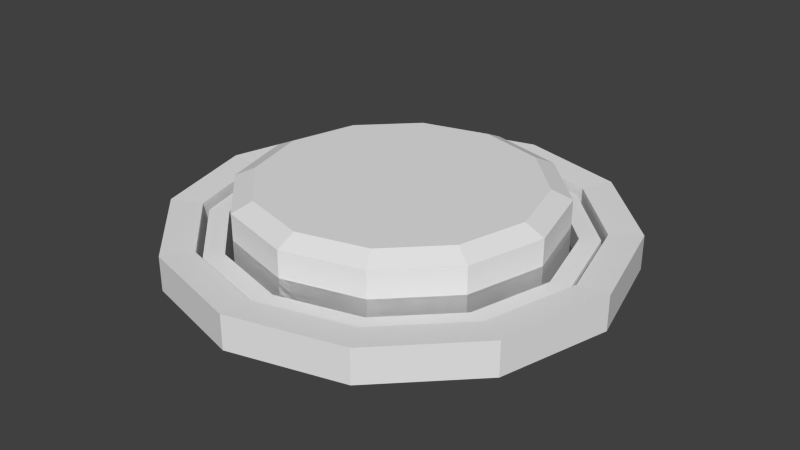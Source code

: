 # Source: button.blend  (saved by Blender 2.75.0; exported with 4.5.12 LTS)
import bpy
from mathutils import Matrix  # noqa: F401  (used for matrix-valued properties, if any)

bpy.ops.wm.read_factory_settings(use_empty=True)
scene = bpy.context.scene
scene.name = 'Scene'

# ---- collections
col_collection_1 = bpy.data.collections.new('Collection 1'); scene.collection.children.link(col_collection_1)

# ---- world
world_world = bpy.data.worlds.new('World'); scene.world = world_world
world_world.color = (0.05088, 0.05088, 0.05088)
world_world.use_sun_shadow = False
world_world.sun_shadow_jitter_overblur = 0.0
world_world.cycles.sampling_method = 'MANUAL'
world_world.cycles.sample_map_resolution = 256

# ---- meshes
me_circle_005 = bpy.data.meshes.new('Circle.005')
me_circle_005.from_pydata([(0.0, 1.0, 0.0), (-0.5, 0.866, 0.0), (-0.866, 0.5, 0.0), (-1.0, -4.371e-08, 0.0), (-0.866, -0.5, 0.0), (-0.5, -0.866, 0.0), (-1.51e-07, -1.0, 0.0), (0.5, -0.866, 0.0), (0.866, -0.5, 0.0), (1.0, -4.649e-07, 0.0), (0.866, 0.5, 0.0), (0.5, 0.866, 0.0), (0.0, 1.0, 0.382), (-0.5, 0.866, 0.382), (-0.866, 0.5, 0.382), (-1.0, -4.371e-08, 0.382), (-0.866, -0.5, 0.382), (-0.5, -0.866, 0.382), (-1.51e-07, -1.0, 0.382), (0.5, -0.866, 0.382), (0.866, -0.5, 0.382), (1.0, -4.649e-07, 0.382), (0.866, 0.5, 0.382), (0.5, 0.866, 0.382), (1.266e-09, 0.8725, 0.4398), (-0.4363, 0.7556, 0.4398), (-0.7556, 0.4363, 0.4398), (-0.8725, -5.587e-08, 0.4398), (-0.7556, -0.4363, 0.4398), (-0.4363, -0.7556, 0.4398), (-1.305e-07, -0.8725, 0.4398), (0.4363, -0.7556, 0.4398), (0.7556, -0.4363, 0.4398), (0.8725, -4.234e-07, 0.4398), (0.7556, 0.4363, 0.4398), (0.4363, 0.7556, 0.4398)], [], [(8, 20, 19, 7), (5, 17, 16, 4), (0, 12, 23, 11), (2, 14, 13, 1), (9, 21, 20, 8), (6, 18, 17, 5), (3, 15, 14, 2), (10, 22, 21, 9), (7, 19, 18, 6), (4, 16, 15, 3), (11, 23, 22, 10), (1, 13, 12, 0), (15, 27, 26, 14), (22, 34, 33, 21), (19, 31, 30, 18), (16, 28, 27, 15), (23, 35, 34, 22), (13, 25, 24, 12), (20, 32, 31, 19), (17, 29, 28, 16), (12, 24, 35, 23), (14, 26, 25, 13), (21, 33, 32, 20), (18, 30, 29, 17), (25, 26, 27, 28, 29, 30, 31, 32, 33, 34, 35, 24)])
_uv = me_circle_005.uv_layers.new(name='UVMap')
_uv.uv.foreach_set('vector', [0.9999, 0.5951, 0.8596, 0.5951, 0.8596, 0.4049, 0.9999, 0.4049, 0.5951, 0.0001001, 0.5951, 0.1404, 0.4049, 0.1404, 0.4049, 9.998e-05, 0.1677, 0.8854, 0.2379, 0.7639, 0.4026, 0.8589, 0.3324, 0.9805, 0.0001001, 0.4049, 0.1404, 0.4049, 0.1404, 0.5951, 9.998e-05, 0.5951, 0.8854, 0.8323, 0.7639, 0.7621, 0.8589, 0.5974, 0.9805, 0.6676, 0.8323, 0.1146, 0.7621, 0.2361, 0.5974, 0.1411, 0.6676, 0.01954, 0.1146, 0.1677, 0.2361, 0.2379, 0.1411, 0.4026, 0.01953, 0.3324, 0.6676, 0.9805, 0.5974, 0.8589, 0.7621, 0.7639, 0.8323, 0.8854, 0.9805, 0.3324, 0.8589, 0.4026, 0.7639, 0.2379, 0.8854, 0.1677, 0.3324, 0.01953, 0.4026, 0.1411, 0.2379, 0.2361, 0.1677, 0.1146, 0.4049, 0.9999, 0.4049, 0.8596, 0.5951, 0.8596, 0.5951, 0.9999, 0.01953, 0.6676, 0.1411, 0.5974, 0.2361, 0.7621, 0.1146, 0.8323, 0.2361, 0.2379, 0.2734, 0.2734, 0.1904, 0.417, 0.1411, 0.4026, 0.5974, 0.8589, 0.583, 0.8096, 0.7266, 0.7266, 0.7621, 0.7639, 0.8589, 0.4026, 0.8096, 0.417, 0.7266, 0.2734, 0.7639, 0.2379, 0.4026, 0.1411, 0.417, 0.1904, 0.2734, 0.2734, 0.2379, 0.2361, 0.4049, 0.8596, 0.417, 0.8096, 0.583, 0.8096, 0.5951, 0.8596, 0.1411, 0.5974, 0.1904, 0.583, 0.2734, 0.7266, 0.2361, 0.7621, 0.8596, 0.5951, 0.8096, 0.583, 0.8096, 0.417, 0.8596, 0.4049, 0.5951, 0.1404, 0.583, 0.1904, 0.417, 0.1904, 0.4049, 0.1404, 0.2379, 0.7639, 0.2734, 0.7266, 0.417, 0.8096, 0.4026, 0.8589, 0.1404, 0.4049, 0.1904, 0.417, 0.1904, 0.583, 0.1404, 0.5951, 0.7639, 0.7621, 0.7266, 0.7266, 0.8096, 0.583, 0.8589, 0.5974, 0.7621, 0.2361, 0.7266, 0.2734, 0.583, 0.1904, 0.5974, 0.1411, 0.1904, 0.583, 0.1904, 0.417, 0.2734, 0.2734, 0.417, 0.1904, 0.583, 0.1904, 0.7266, 0.2734, 0.8096, 0.417, 0.8096, 0.583, 0.7266, 0.7266, 0.583, 0.8096, 0.417, 0.8096, 0.2734, 0.7266])
me_circle_005.use_remesh_preserve_volume = False
me_circle_005.use_remesh_preserve_attributes = False
me_circle_005.use_mirror_vertex_groups = False
me_circle_005.update()
me_circle_002 = bpy.data.meshes.new('Circle.002')
me_circle_002.from_pydata([(-1.589e-09, 1.214, 0.1789), (-0.6068, 1.051, 0.1789), (-1.051, 0.6068, 0.1789), (-1.214, -2.334e-08, 0.1789), (-1.051, -0.6068, 0.1789), (-0.6068, -1.051, 0.1789), (-1.848e-07, -1.214, 0.1789), (0.6068, -1.051, 0.1789), (1.051, -0.6068, 0.1789), (1.214, -5.345e-07, 0.1789), (1.051, 0.6068, 0.1789), (0.6068, 1.051, 0.1789), (-1.589e-09, 1.214, -0.01811), (-0.6068, 1.051, -0.01811), (-1.051, 0.6068, -0.01811), (-1.214, -2.334e-08, -0.01811), (-1.051, -0.6068, -0.01811), (-0.6068, -1.051, -0.01811), (-1.848e-07, -1.214, -0.01811), (0.6068, -1.051, -0.01811), (1.051, -0.6068, -0.01811), (1.214, -5.345e-07, -0.01811), (1.051, 0.6068, -0.01811), (0.6068, 1.051, -0.01811), (-1.589e-09, 1.214, 0.1789), (-0.6068, 1.051, 0.1789), (-1.051, 0.6068, 0.1789), (-1.214, -2.334e-08, 0.1789), (-1.051, -0.6068, 0.1789), (-0.6068, -1.051, 0.1789), (-1.848e-07, -1.214, 0.1789), (0.6068, -1.051, 0.1789), (1.051, -0.6068, 0.1789), (1.214, -5.345e-07, 0.1789), (1.051, 0.6068, 0.1789), (0.6068, 1.051, 0.1789), (-1.589e-09, 1.214, -0.01811), (-0.6068, 1.051, -0.01811), (-1.051, 0.6068, -0.01811), (-1.214, -2.334e-08, -0.01811), (-1.051, -0.6068, -0.01811), (-0.6068, -1.051, -0.01811), (-1.848e-07, -1.214, -0.01811), (0.6068, -1.051, -0.01811), (1.051, -0.6068, -0.01811), (1.214, -5.345e-07, -0.01811), (1.051, 0.6068, -0.01811), (0.6068, 1.051, -0.01811), (-6.382e-09, 1.417, 0.1893), (-0.7087, 1.227, 0.1893), (-1.227, 0.7087, 0.1893), (-1.417, -3.269e-09, 0.1893), (-1.227, -0.7087, 0.1893), (-0.7087, -1.227, 0.1893), (-2.204e-07, -1.417, 0.1893), (0.7087, -1.227, 0.1893), (1.227, -0.7087, 0.1893), (1.417, -6.002e-07, 0.1893), (1.227, 0.7087, 0.1893), (0.7087, 1.227, 0.1893), (-6.382e-09, 1.417, -0.02855), (-0.7087, 1.227, -0.02855), (-1.227, 0.7087, -0.02855), (-1.417, -3.269e-09, -0.02855), (-1.227, -0.7087, -0.02855), (-0.7087, -1.227, -0.02855), (-2.204e-07, -1.417, -0.02855), (0.7087, -1.227, -0.02855), (1.227, -0.7087, -0.02855), (1.417, -6.002e-07, -0.02855), (1.227, 0.7087, -0.02855), (0.7087, 1.227, -0.02855)], [], [(7, 19, 18, 6), (4, 16, 15, 3), (11, 23, 22, 10), (1, 13, 12, 0), (8, 20, 19, 7), (5, 17, 16, 4), (0, 12, 23, 11), (2, 14, 13, 1), (9, 21, 20, 8), (6, 18, 17, 5), (3, 15, 14, 2), (10, 22, 21, 9), (29, 28, 52, 53), (24, 35, 59, 48), (42, 43, 67, 66), (28, 27, 51, 52), (35, 34, 58, 59), (41, 42, 66, 65), (27, 26, 50, 51), (34, 33, 57, 58), (40, 41, 65, 64), (26, 25, 49, 50), (47, 36, 60, 71), (33, 32, 56, 57), (8, 7, 31, 32), (22, 23, 47, 46), (1, 0, 24, 25), (15, 16, 40, 39), (9, 8, 32, 33), (23, 12, 36, 47), (2, 1, 25, 26), (16, 17, 41, 40), (10, 9, 33, 34), (3, 2, 26, 27), (17, 18, 42, 41), (11, 10, 34, 35), (4, 3, 27, 28), (18, 19, 43, 42), (0, 11, 35, 24), (5, 4, 28, 29), (19, 20, 44, 43), (12, 13, 37, 36), (6, 5, 29, 30), (20, 21, 45, 44), (13, 14, 38, 37), (7, 6, 30, 31), (21, 22, 46, 45), (14, 15, 39, 38), (55, 54, 66, 67), (52, 51, 63, 64), (59, 58, 70, 71), (49, 48, 60, 61), (56, 55, 67, 68), (53, 52, 64, 65), (48, 59, 71, 60), (50, 49, 61, 62), (57, 56, 68, 69), (54, 53, 65, 66), (51, 50, 62, 63), (58, 57, 69, 70), (43, 44, 68, 67), (36, 37, 61, 60), (30, 29, 53, 54), (44, 45, 69, 68), (37, 38, 62, 61), (31, 30, 54, 55), (45, 46, 70, 69), (38, 39, 63, 62), (32, 31, 55, 56), (46, 47, 71, 70), (25, 24, 48, 49), (39, 40, 64, 63)])
_uv = me_circle_002.uv_layers.new(name='UVMap')
_uv.uv.foreach_set('vector', [0.8174, 0.366, 0.8742, 0.366, 0.8742, 0.4709, 0.8174, 0.4709, 0.8742, 0.366, 0.9311, 0.366, 0.9311, 0.4709, 0.8742, 0.4709, 0.994, 0.4709, 0.9371, 0.4709, 0.9371, 0.366, 0.994, 0.366, 0.994, 0.697, 0.9371, 0.697, 0.9371, 0.5921, 0.994, 0.5921, 0.7485, 0.5921, 0.8053, 0.5921, 0.8053, 0.697, 0.7485, 0.697, 0.8174, 0.5921, 0.8742, 0.5921, 0.8742, 0.697, 0.8174, 0.697, 0.994, 0.5921, 0.9371, 0.5921, 0.9371, 0.4709, 0.994, 0.4709, 0.8742, 0.5921, 0.9311, 0.5921, 0.9311, 0.697, 0.8742, 0.697, 0.7485, 0.4709, 0.8053, 0.4709, 0.8053, 0.5921, 0.7485, 0.5921, 0.8174, 0.4709, 0.8742, 0.4709, 0.8742, 0.5921, 0.8174, 0.5921, 0.8742, 0.4709, 0.9311, 0.4709, 0.9311, 0.5921, 0.8742, 0.5921, 0.7485, 0.366, 0.8053, 0.366, 0.8053, 0.4709, 0.7485, 0.4709, 0.4649, 0.476, 0.6219, 0.4155, 0.6482, 0.433, 0.4745, 0.5, 0.4649, 0.02397, 0.2836, 0.02397, 0.274, 4.597e-08, 0.4745, 0.0, 0.2836, 0.524, 0.1265, 0.5845, 0.1003, 0.567, 0.274, 0.5, 0.6219, 0.4155, 0.7126, 0.3106, 0.7485, 0.317, 0.6482, 0.433, 0.2836, 0.02397, 0.1265, 0.08453, 0.1003, 0.06699, 0.274, 4.597e-08, 0.4649, 0.524, 0.2836, 0.524, 0.274, 0.5, 0.4745, 0.5, 0.7126, 0.3106, 0.7126, 0.1894, 0.7485, 0.183, 0.7485, 0.317, 0.1265, 0.08453, 0.03588, 0.1894, 0.0, 0.183, 0.1003, 0.06699, 0.6219, 0.5845, 0.4649, 0.524, 0.4745, 0.5, 0.6482, 0.567, 0.7126, 0.1894, 0.6219, 0.08453, 0.6482, 0.06699, 0.7485, 0.183, 0.2836, 0.976, 0.4649, 0.976, 0.4745, 1.0, 0.274, 1.0, 0.03588, 0.1894, 0.03588, 0.3106, 1.032e-07, 0.317, 0.0, 0.183, 0.0, 0.0, 0.0, 0.0, 0.0, 0.0, 0.0, 0.0, 0.0, 0.0, 0.0, 0.0, 0.0, 0.0, 0.0, 0.0, 0.0, 0.0, 0.0, 0.0, 0.0, 0.0, 0.0, 0.0, 0.0, 0.0, 0.0, 0.0, 0.0, 0.0, 0.0, 0.0, 0.0, 0.0, 0.0, 0.0, 0.0, 0.0, 0.0, 0.0, 0.0, 0.0, 0.0, 0.0, 0.0, 0.0, 0.0, 0.0, 0.0, 0.0, 0.0, 0.0, 0.0, 0.0, 0.0, 0.0, 0.0, 0.0, 0.0, 0.0, 0.0, 0.0, 0.0, 0.0, 0.0, 0.0, 0.0, 0.0, 0.0, 0.0, 0.0, 0.0, 0.0, 0.0, 0.0, 0.0, 0.0, 0.0, 0.0, 0.0, 0.0, 0.0, 0.0, 0.0, 0.0, 0.0, 0.0, 0.0, 0.0, 0.0, 0.0, 0.0, 0.0, 0.0, 0.0, 0.0, 0.0, 0.0, 0.0, 0.0, 0.0, 0.0, 0.0, 0.0, 0.0, 0.0, 0.0, 0.0, 0.0, 0.0, 0.0, 0.0, 0.0, 0.0, 0.0, 0.0, 0.0, 0.0, 0.0, 0.0, 0.0, 0.0, 0.0, 0.0, 0.0, 0.0, 0.0, 0.0, 0.0, 0.0, 0.0, 0.0, 0.0, 0.0, 0.0, 0.0, 0.0, 0.0, 0.0, 0.0, 0.0, 0.0, 0.0, 0.0, 0.0, 0.0, 0.0, 0.0, 0.0, 0.0, 0.0, 0.0, 0.0, 0.0, 0.0, 0.0, 0.0, 0.0, 0.0, 0.0, 0.0, 0.0, 0.0, 0.0, 0.0, 0.0, 0.0, 0.0, 0.0, 0.0, 0.0, 0.0, 0.0, 0.0, 0.0, 0.0, 0.0, 0.0, 0.0, 0.0, 0.0, 0.0, 0.0, 0.0, 0.0, 0.0, 0.0, 0.0, 0.0, 0.0, 0.0, 0.0, 0.9371, 0.366, 0.9371, 0.25, 1.0, 0.25, 1.0, 0.366, 0.9371, 1.149e-08, 0.9371, 0.116, 0.8742, 0.116, 0.8742, 0.0, 0.8114, 0.116, 0.8114, 0.0, 0.8742, 0.0, 0.8742, 0.116, 0.8114, 0.366, 0.8114, 0.25, 0.8742, 0.25, 0.8742, 0.366, 0.7485, 0.116, 0.7485, 2.299e-08, 0.8114, 0.0, 0.8114, 0.116, 0.9371, 0.116, 0.9371, 0.0, 1.0, 0.0, 1.0, 0.116, 0.8114, 0.25, 0.8114, 0.116, 0.8742, 0.116, 0.8742, 0.25, 0.9371, 0.25, 0.9371, 0.366, 0.8742, 0.366, 0.8742, 0.25, 0.7485, 0.25, 0.7485, 0.116, 0.8114, 0.116, 0.8114, 0.25, 0.9371, 0.25, 0.9371, 0.116, 1.0, 0.116, 1.0, 0.25, 0.9371, 0.116, 0.9371, 0.25, 0.8742, 0.25, 0.8742, 0.116, 0.7485, 0.366, 0.7485, 0.25, 0.8114, 0.25, 0.8114, 0.366, 0.1265, 0.5845, 0.03588, 0.6894, 1.376e-07, 0.683, 0.1003, 0.567, 0.4649, 0.976, 0.6219, 0.9155, 0.6482, 0.933, 0.4745, 1.0, 0.2836, 0.476, 0.4649, 0.476, 0.4745, 0.5, 0.274, 0.5, 0.03588, 0.6894, 0.03588, 0.8106, 0.0, 0.817, 1.376e-07, 0.683, 0.6219, 0.9155, 0.7126, 0.8106, 0.7485, 0.817, 0.6482, 0.933, 0.1265, 0.4155, 0.2836, 0.476, 0.274, 0.5, 0.1003, 0.433, 0.03588, 0.8106, 0.1265, 0.9155, 0.1003, 0.933, 0.0, 0.817, 0.7126, 0.8106, 0.7126, 0.6894, 0.7485, 0.683, 0.7485, 0.817, 0.03588, 0.3106, 0.1265, 0.4155, 0.1003, 0.433, 1.032e-07, 0.317, 0.1265, 0.9155, 0.2836, 0.976, 0.274, 1.0, 0.1003, 0.933, 0.6219, 0.08453, 0.4649, 0.02397, 0.4745, 0.0, 0.6482, 0.06699, 0.7126, 0.6894, 0.6219, 0.5845, 0.6482, 0.567, 0.7485, 0.683])
me_circle_002.use_remesh_preserve_volume = False
me_circle_002.use_remesh_preserve_attributes = False
me_circle_002.use_mirror_vertex_groups = False
me_circle_002.update()
me_circle_001 = bpy.data.meshes.new('Circle.001')
me_circle_001.from_pydata([(0.0, 1.0, 0.0), (-0.5, 0.866, 0.0), (-0.866, 0.5, 0.0), (-1.0, -4.371e-08, 0.0), (-0.866, -0.5, 0.0), (-0.5, -0.866, 0.0), (-1.51e-07, -1.0, 0.0), (0.5, -0.866, 0.0), (0.866, -0.5, 0.0), (1.0, -4.649e-07, 0.0), (0.866, 0.5, 0.0), (0.5, 0.866, 0.0), (0.0, 1.0, 0.382), (-0.5, 0.866, 0.382), (-0.866, 0.5, 0.382), (-1.0, -4.371e-08, 0.382), (-0.866, -0.5, 0.382), (-0.5, -0.866, 0.382), (-1.51e-07, -1.0, 0.382), (0.5, -0.866, 0.382), (0.866, -0.5, 0.382), (1.0, -4.649e-07, 0.382), (0.866, 0.5, 0.382), (0.5, 0.866, 0.382), (1.266e-09, 0.8725, 0.4398), (-0.4363, 0.7556, 0.4398), (-0.7556, 0.4363, 0.4398), (-0.8725, -5.587e-08, 0.4398), (-0.7556, -0.4363, 0.4398), (-0.4363, -0.7556, 0.4398), (-1.305e-07, -0.8725, 0.4398), (0.4363, -0.7556, 0.4398), (0.7556, -0.4363, 0.4398), (0.8725, -4.234e-07, 0.4398), (0.7556, 0.4363, 0.4398), (0.4363, 0.7556, 0.4398)], [], [(8, 20, 19, 7), (5, 17, 16, 4), (0, 12, 23, 11), (2, 14, 13, 1), (9, 21, 20, 8), (6, 18, 17, 5), (3, 15, 14, 2), (10, 22, 21, 9), (7, 19, 18, 6), (4, 16, 15, 3), (11, 23, 22, 10), (1, 13, 12, 0), (15, 27, 26, 14), (22, 34, 33, 21), (19, 31, 30, 18), (16, 28, 27, 15), (23, 35, 34, 22), (13, 25, 24, 12), (20, 32, 31, 19), (17, 29, 28, 16), (12, 24, 35, 23), (14, 26, 25, 13), (21, 33, 32, 20), (18, 30, 29, 17), (25, 26, 27, 28, 29, 30, 31, 32, 33, 34, 35, 24)])
_uv = me_circle_001.uv_layers.new(name='UVMap')
_uv.uv.foreach_set('vector', [0.9999, 0.5951, 0.8596, 0.5951, 0.8596, 0.4049, 0.9999, 0.4049, 0.5951, 0.0001001, 0.5951, 0.1404, 0.4049, 0.1404, 0.4049, 9.998e-05, 0.1677, 0.8854, 0.2379, 0.7639, 0.4026, 0.8589, 0.3324, 0.9805, 0.0001001, 0.4049, 0.1404, 0.4049, 0.1404, 0.5951, 9.998e-05, 0.5951, 0.8854, 0.8323, 0.7639, 0.7621, 0.8589, 0.5974, 0.9805, 0.6676, 0.8323, 0.1146, 0.7621, 0.2361, 0.5974, 0.1411, 0.6676, 0.01954, 0.1146, 0.1677, 0.2361, 0.2379, 0.1411, 0.4026, 0.01953, 0.3324, 0.6676, 0.9805, 0.5974, 0.8589, 0.7621, 0.7639, 0.8323, 0.8854, 0.9805, 0.3324, 0.8589, 0.4026, 0.7639, 0.2379, 0.8854, 0.1677, 0.3324, 0.01953, 0.4026, 0.1411, 0.2379, 0.2361, 0.1677, 0.1146, 0.4049, 0.9999, 0.4049, 0.8596, 0.5951, 0.8596, 0.5951, 0.9999, 0.01953, 0.6676, 0.1411, 0.5974, 0.2361, 0.7621, 0.1146, 0.8323, 0.2361, 0.2379, 0.2734, 0.2734, 0.1904, 0.417, 0.1411, 0.4026, 0.5974, 0.8589, 0.583, 0.8096, 0.7266, 0.7266, 0.7621, 0.7639, 0.8589, 0.4026, 0.8096, 0.417, 0.7266, 0.2734, 0.7639, 0.2379, 0.4026, 0.1411, 0.417, 0.1904, 0.2734, 0.2734, 0.2379, 0.2361, 0.4049, 0.8596, 0.417, 0.8096, 0.583, 0.8096, 0.5951, 0.8596, 0.1411, 0.5974, 0.1904, 0.583, 0.2734, 0.7266, 0.2361, 0.7621, 0.8596, 0.5951, 0.8096, 0.583, 0.8096, 0.417, 0.8596, 0.4049, 0.5951, 0.1404, 0.583, 0.1904, 0.417, 0.1904, 0.4049, 0.1404, 0.2379, 0.7639, 0.2734, 0.7266, 0.417, 0.8096, 0.4026, 0.8589, 0.1404, 0.4049, 0.1904, 0.417, 0.1904, 0.583, 0.1404, 0.5951, 0.7639, 0.7621, 0.7266, 0.7266, 0.8096, 0.583, 0.8589, 0.5974, 0.7621, 0.2361, 0.7266, 0.2734, 0.583, 0.1904, 0.5974, 0.1411, 0.1904, 0.583, 0.1904, 0.417, 0.2734, 0.2734, 0.417, 0.1904, 0.583, 0.1904, 0.7266, 0.2734, 0.8096, 0.417, 0.8096, 0.583, 0.7266, 0.7266, 0.583, 0.8096, 0.417, 0.8096, 0.2734, 0.7266])
me_circle_001.use_remesh_preserve_volume = False
me_circle_001.use_remesh_preserve_attributes = False
me_circle_001.use_mirror_vertex_groups = False
me_circle_001.update()
me_circle = bpy.data.meshes.new('Circle')
me_circle.from_pydata([(-5.019e-10, 1.051, 0.0), (-0.5253, 0.9098, 0.0), (-0.9098, 0.5253, 0.0), (-1.051, -3.889e-08, 0.0), (-0.9098, -0.5253, 0.0), (-0.5253, -0.9098, 0.0), (-1.591e-07, -1.051, 0.0), (0.5253, -0.9098, 0.0), (0.9098, -0.5253, 0.0), (1.051, -4.814e-07, 0.0), (0.9098, 0.5253, 0.0), (0.5253, 0.9098, 0.0), (-5.019e-10, 1.051, 0.1359), (-0.5253, 0.9098, 0.1359), (-0.9098, 0.5253, 0.1359), (-1.051, -3.889e-08, 0.1359), (-0.9098, -0.5253, 0.1359), (-0.5253, -0.9098, 0.1359), (-1.591e-07, -1.051, 0.1359), (0.5253, -0.9098, 0.1359), (0.9098, -0.5253, 0.1359), (1.051, -4.814e-07, 0.1359), (0.9098, 0.5253, 0.1359), (0.5253, 0.9098, 0.1359), (-1.763e-09, 1.177, 0.1359), (-0.5887, 1.02, 0.1359), (-1.02, 0.5887, 0.1359), (-1.177, -2.678e-08, 0.1359), (-1.02, -0.5887, 0.1359), (-0.5887, -1.02, 0.1359), (-1.796e-07, -1.177, 0.1359), (0.5887, -1.02, 0.1359), (1.02, -0.5887, 0.1359), (1.177, -5.227e-07, 0.1359), (1.02, 0.5887, 0.1359), (0.5887, 1.02, 0.1359), (-1.763e-09, 1.177, 0.1359), (-0.5887, 1.02, 0.1359), (-1.02, 0.5887, 0.1359), (-1.177, -2.678e-08, 0.1359), (-1.02, -0.5887, 0.1359), (-0.5887, -1.02, 0.1359), (-1.796e-07, -1.177, 0.1359), (0.5887, -1.02, 0.1359), (1.02, -0.5887, 0.1359), (1.177, -5.227e-07, 0.1359), (1.02, 0.5887, 0.1359), (0.5887, 1.02, 0.1359), (-1.763e-09, 1.177, -0.05516), (-0.5887, 1.02, -0.05516), (-1.02, 0.5887, -0.05516), (-1.177, -2.678e-08, -0.05516), (-1.02, -0.5887, -0.05516), (-0.5887, -1.02, -0.05516), (-1.796e-07, -1.177, -0.05516), (0.5887, -1.02, -0.05516), (1.02, -0.5887, -0.05516), (1.177, -5.227e-07, -0.05516), (1.02, 0.5887, -0.05516), (0.5887, 1.02, -0.05516)], [], [(6, 5, 17, 18), (3, 2, 14, 15), (10, 9, 21, 22), (7, 6, 18, 19), (4, 3, 15, 16), (11, 10, 22, 23), (1, 0, 12, 13), (8, 7, 19, 20), (5, 4, 16, 17), (0, 11, 23, 12), (2, 1, 13, 14), (9, 8, 20, 21), (16, 15, 27, 28), (23, 22, 34, 35), (13, 12, 24, 25), (20, 19, 31, 32), (17, 16, 28, 29), (12, 23, 35, 24), (14, 13, 25, 26), (21, 20, 32, 33), (18, 17, 29, 30), (15, 14, 26, 27), (22, 21, 33, 34), (19, 18, 30, 31), (28, 27, 39, 40), (35, 34, 46, 47), (25, 24, 36, 37), (32, 31, 43, 44), (29, 28, 40, 41), (24, 35, 47, 36), (26, 25, 37, 38), (33, 32, 44, 45), (30, 29, 41, 42), (27, 26, 38, 39), (34, 33, 45, 46), (31, 30, 42, 43), (43, 42, 54, 55), (40, 39, 51, 52), (47, 46, 58, 59), (37, 36, 48, 49), (44, 43, 55, 56), (41, 40, 52, 53), (36, 47, 59, 48), (38, 37, 49, 50), (45, 44, 56, 57), (42, 41, 53, 54), (39, 38, 50, 51), (46, 45, 57, 58)])
_uv = me_circle.uv_layers.new(name='UVMap')
_uv.uv.foreach_set('vector', [0.9274, 0.678, 0.9274, 0.8505, 0.8827, 0.8505, 0.8827, 0.678, 0.8379, 0.678, 0.8379, 0.8505, 0.7932, 0.8505, 0.7932, 0.678, 0.7932, 0.5285, 0.7932, 0.678, 0.7485, 0.678, 0.7485, 0.5285, 0.9274, 0.5285, 0.9274, 0.678, 0.8827, 0.678, 0.8827, 0.5285, 0.8379, 0.5285, 0.8379, 0.678, 0.7932, 0.678, 0.7932, 0.5285, 0.8379, 0.678, 0.8379, 0.5285, 0.8827, 0.5285, 0.8827, 0.678, 0.8379, 1.0, 0.8379, 0.8505, 0.8827, 0.8505, 0.8827, 1.0, 0.7932, 0.8505, 0.7932, 1.0, 0.7485, 1.0, 0.7485, 0.8505, 0.9274, 0.8505, 0.9274, 1.0, 0.8827, 1.0, 0.8827, 0.8505, 0.8379, 0.8505, 0.8379, 0.678, 0.8827, 0.678, 0.8827, 0.8505, 0.8379, 0.8505, 0.8379, 1.0, 0.7932, 1.0, 0.7932, 0.8505, 0.7932, 0.678, 0.7932, 0.8505, 0.7485, 0.8505, 0.7485, 0.678, 0.4637, 0.683, 0.6187, 0.5967, 0.6482, 0.6252, 0.4745, 0.7219, 0.4637, 0.03892, 0.2848, 0.03892, 0.274, 3.783e-08, 0.4745, 0.0, 0.7081, 0.2747, 0.6187, 0.1252, 0.6482, 0.09672, 0.7485, 0.2642, 0.04035, 0.2747, 0.04035, 0.4473, 0.0, 0.4577, 0.0, 0.2642, 0.2848, 0.683, 0.4637, 0.683, 0.4745, 0.7219, 0.274, 0.7219, 0.6187, 0.1252, 0.4637, 0.03892, 0.4745, 0.0, 0.6482, 0.09672, 0.7081, 0.4473, 0.7081, 0.2747, 0.7485, 0.2642, 0.7485, 0.4577, 0.1298, 0.1252, 0.04035, 0.2747, 0.0, 0.2642, 0.1003, 0.09672, 0.1298, 0.5967, 0.2848, 0.683, 0.274, 0.7219, 0.1003, 0.6252, 0.6187, 0.5967, 0.7081, 0.4473, 0.7485, 0.4577, 0.6482, 0.6252, 0.2848, 0.03892, 0.1298, 0.1252, 0.1003, 0.09672, 0.274, 3.783e-08, 0.04035, 0.4473, 0.1298, 0.5967, 0.1003, 0.6252, 0.0, 0.4577, 0.0, 0.0, 0.0, 0.0, 0.0, 0.0, 0.0, 0.0, 0.0, 0.0, 0.0, 0.0, 0.0, 0.0, 0.0, 0.0, 0.0, 0.0, 0.0, 0.0, 0.0, 0.0, 0.0, 0.0, 0.0, 0.0, 0.0, 0.0, 0.0, 0.0, 0.0, 0.0, 0.0, 0.0, 0.0, 0.0, 0.0, 0.0, 0.0, 0.0, 0.0, 0.0, 0.0, 0.0, 0.0, 0.0, 0.0, 0.0, 0.0, 0.0, 0.0, 0.0, 0.0, 0.0, 0.0, 0.0, 0.0, 0.0, 0.0, 0.0, 0.0, 0.0, 0.0, 0.0, 0.0, 0.0, 0.0, 0.0, 0.0, 0.0, 0.0, 0.0, 0.0, 0.0, 0.0, 0.0, 0.0, 0.0, 0.0, 0.0, 0.0, 0.0, 0.0, 0.0, 0.0, 0.0, 0.0, 0.0, 0.0, 0.0, 0.0, 0.0, 0.0, 0.0, 0.0, 0.0, 0.8114, 0.5285, 0.8114, 0.361, 0.8742, 0.361, 0.8742, 0.5285, 0.7485, 0.5285, 0.7485, 0.361, 0.8114, 0.361, 0.8114, 0.5285, 1.0, 0.361, 1.0, 0.5285, 0.9371, 0.5285, 0.9371, 0.361, 1.0, 1.892e-08, 1.0, 0.1675, 0.9371, 0.1675, 0.9371, 0.0, 0.9371, 0.361, 0.9371, 0.5285, 0.8742, 0.5285, 0.8742, 0.361, 0.8114, 0.1675, 0.8114, 0.0, 0.8742, 1.892e-08, 0.8742, 0.1675, 1.0, 0.1675, 1.0, 0.361, 0.9371, 0.361, 0.9371, 0.1675, 0.7485, 0.1675, 0.7485, 0.0, 0.8114, 1.892e-08, 0.8114, 0.1675, 0.9371, 0.1675, 0.9371, 0.361, 0.8742, 0.361, 0.8742, 0.1675, 0.8114, 0.361, 0.8114, 0.1675, 0.8742, 0.1675, 0.8742, 0.361, 0.7485, 0.361, 0.7485, 0.1675, 0.8114, 0.1675, 0.8114, 0.361, 0.9371, 1.892e-08, 0.9371, 0.1675, 0.8742, 0.1675, 0.8742, 0.0])
me_circle.use_remesh_preserve_volume = False
me_circle.use_remesh_preserve_attributes = False
me_circle.use_mirror_vertex_groups = False
me_circle.update()

# ---- objects
ob_rendererbtnpressed = bpy.data.objects.new('rendererBtnPressed', me_circle_005)
ob_button_highlight = bpy.data.objects.new('Button_Highlight', me_circle_002)
ob_rendererbtnreleased = bpy.data.objects.new('rendererBtnReleased', me_circle_001)
ob_house = bpy.data.objects.new('house', me_circle)

# ---- transforms, parenting, visibility, modifiers, constraints
ob_rendererbtnpressed.location = (0.0, 0.0, -0.17)
ob_rendererbtnpressed.lineart.crease_threshold = 0.0
ob_button_highlight.location = (0.0, 0.0, 0.0)
ob_button_highlight.lineart.crease_threshold = 0.0
ob_rendererbtnreleased.location = (0.0, 0.0, 0.0)
ob_rendererbtnreleased.lineart.crease_threshold = 0.0
ob_house.location = (0.0, 0.0, 0.0)
ob_house.lineart.crease_threshold = 0.0

# ---- collection membership
col_collection_1.objects.link(ob_rendererbtnpressed)
col_collection_1.objects.link(ob_button_highlight)
col_collection_1.objects.link(ob_rendererbtnreleased)
col_collection_1.objects.link(ob_house)

# ---- scene / render settings (as saved in the file)
scene.frame_start = 1; scene.frame_end = 250; scene.frame_set(1)
scene.render.engine = 'BLENDER_EEVEE_NEXT'
scene.render.resolution_percentage = 50
scene.render.dither_intensity = 0.0
scene.cycles.use_denoising = False
scene.cycles.samples = 10
scene.cycles.sampling_pattern = 'TABULATED_SOBOL'
scene.cycles.light_sampling_threshold = 0.0
scene.cycles.use_adaptive_sampling = False
scene.cycles.use_light_tree = False
scene.cycles.blur_glossy = 0.0
scene.cycles.pixel_filter_type = 'GAUSSIAN'
scene.cycles.sample_clamp_indirect = 0.0
scene.view_settings.view_transform = 'Standard'
bpy.context.view_layer.update()

# ---- added for rendering (the .blend has no active camera and no usable light): camera, sun
cam_auto = bpy.data.cameras.new('AutoCamera')
cam_auto.lens = 50.0
cam_auto.sensor_width = 36.0
cam_auto.clip_end = 1000.0
ob_auto_camera = bpy.data.objects.new('AutoCamera', cam_auto)
scene.collection.objects.link(ob_auto_camera)
ob_auto_camera.location = (3.75171, -4.50205, 3.13627)
ob_auto_camera.rotation_euler = (1.09748, -7.21219e-08, 0.694738)
scene.camera = ob_auto_camera
light_auto_sun = bpy.data.lights.new('AutoSun', 'SUN')
light_auto_sun.energy = 3.0
light_auto_sun.angle = 0.0523599
ob_auto_sun = bpy.data.objects.new('AutoSun', light_auto_sun)
scene.collection.objects.link(ob_auto_sun)
ob_auto_sun.rotation_euler = (0.872665, 0.174533, 0.523599)
bpy.context.view_layer.update()
